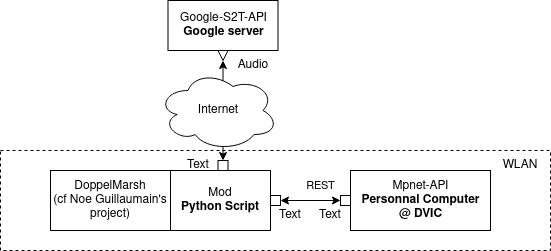

The diagram above was exported from draw.io. Its source (the exported page's mxGraphModel, read from the mxfile embedded in the PNG):
<mxGraphModel dx="655" dy="365" grid="0" gridSize="10" guides="1" tooltips="1" connect="1" arrows="1" fold="1" page="0" pageScale="1" pageWidth="850" pageHeight="1100" math="0" shadow="0">
  <root>
    <mxCell id="0" />
    <mxCell id="1" parent="0" />
    <mxCell id="osz8QeTZbkDv2dtTYw59-11" value="" style="rounded=0;whiteSpace=wrap;html=1;fillColor=none;dashed=1;" vertex="1" parent="1">
      <mxGeometry x="210" y="350" width="550" height="100" as="geometry" />
    </mxCell>
    <mxCell id="osz8QeTZbkDv2dtTYw59-1" value="&lt;div&gt;DoppelMarsh&lt;/div&gt;&lt;div&gt;(cf Noe Guillaumain's project)&lt;br&gt;&lt;/div&gt;" style="rounded=0;whiteSpace=wrap;html=1;" vertex="1" parent="1">
      <mxGeometry x="260" y="370" width="120" height="60" as="geometry" />
    </mxCell>
    <mxCell id="osz8QeTZbkDv2dtTYw59-4" value="" style="endArrow=classic;startArrow=classic;html=1;rounded=0;exitX=1;exitY=0.5;exitDx=0;exitDy=0;entryX=0;entryY=0.5;entryDx=0;entryDy=0;" edge="1" parent="1" source="osz8QeTZbkDv2dtTYw59-20" target="osz8QeTZbkDv2dtTYw59-19">
      <mxGeometry width="50" height="50" relative="1" as="geometry">
        <mxPoint x="400" y="420" as="sourcePoint" />
        <mxPoint x="520" y="400" as="targetPoint" />
      </mxGeometry>
    </mxCell>
    <mxCell id="osz8QeTZbkDv2dtTYw59-6" value="REST" style="edgeLabel;html=1;align=center;verticalAlign=middle;resizable=0;points=[];" vertex="1" connectable="0" parent="osz8QeTZbkDv2dtTYw59-4">
      <mxGeometry x="0.225" y="-3" relative="1" as="geometry">
        <mxPoint x="3" y="-18" as="offset" />
      </mxGeometry>
    </mxCell>
    <mxCell id="osz8QeTZbkDv2dtTYw59-5" value="Mpnet-API&lt;br&gt;&lt;div&gt;&lt;b&gt;Personnal Computer &lt;br&gt;&lt;/b&gt;&lt;/div&gt;&lt;div&gt;&lt;b&gt;@ DVIC&lt;/b&gt;&lt;/div&gt;" style="html=1;" vertex="1" parent="1">
      <mxGeometry x="560" y="370" width="140" height="60" as="geometry" />
    </mxCell>
    <mxCell id="osz8QeTZbkDv2dtTYw59-7" value="" style="endArrow=classic;startArrow=classic;html=1;rounded=0;exitX=0.5;exitY=0;exitDx=0;exitDy=0;entryX=1;entryY=0.5;entryDx=0;entryDy=0;" edge="1" parent="1" source="osz8QeTZbkDv2dtTYw59-22">
      <mxGeometry width="50" height="50" relative="1" as="geometry">
        <mxPoint x="297.5" y="255" as="sourcePoint" />
        <mxPoint x="432.5" y="260" as="targetPoint" />
      </mxGeometry>
    </mxCell>
    <mxCell id="osz8QeTZbkDv2dtTYw59-9" value="&lt;div&gt;Google-S2T-API&lt;/div&gt;&lt;div&gt;&lt;b&gt;Google server&lt;/b&gt;&lt;br&gt;&lt;/div&gt;" style="html=1;" vertex="1" parent="1">
      <mxGeometry x="377.5" y="200" width="110" height="50" as="geometry" />
    </mxCell>
    <mxCell id="osz8QeTZbkDv2dtTYw59-10" value="Internet" style="ellipse;shape=cloud;whiteSpace=wrap;html=1;" vertex="1" parent="1">
      <mxGeometry x="367.5" y="270" width="120" height="80" as="geometry" />
    </mxCell>
    <mxCell id="osz8QeTZbkDv2dtTYw59-12" value="WLAN" style="text;html=1;strokeColor=none;fillColor=none;align=center;verticalAlign=middle;whiteSpace=wrap;rounded=0;dashed=1;" vertex="1" parent="1">
      <mxGeometry x="700" y="350" width="60" height="30" as="geometry" />
    </mxCell>
    <mxCell id="osz8QeTZbkDv2dtTYw59-14" value="Audio" style="text;html=1;strokeColor=none;fillColor=none;align=center;verticalAlign=middle;whiteSpace=wrap;rounded=0;dashed=1;" vertex="1" parent="1">
      <mxGeometry x="432.5" y="250" width="60" height="30" as="geometry" />
    </mxCell>
    <mxCell id="osz8QeTZbkDv2dtTYw59-15" value="Text" style="text;html=1;strokeColor=none;fillColor=none;align=center;verticalAlign=middle;whiteSpace=wrap;rounded=0;dashed=1;" vertex="1" parent="1">
      <mxGeometry x="377.5" y="350" width="60" height="30" as="geometry" />
    </mxCell>
    <mxCell id="osz8QeTZbkDv2dtTYw59-16" value="Text" style="text;html=1;strokeColor=none;fillColor=none;align=center;verticalAlign=middle;whiteSpace=wrap;rounded=0;dashed=1;" vertex="1" parent="1">
      <mxGeometry x="510" y="400" width="60" height="30" as="geometry" />
    </mxCell>
    <mxCell id="osz8QeTZbkDv2dtTYw59-17" value="Text" style="text;html=1;strokeColor=none;fillColor=none;align=center;verticalAlign=middle;whiteSpace=wrap;rounded=0;dashed=1;" vertex="1" parent="1">
      <mxGeometry x="470" y="400" width="60" height="30" as="geometry" />
    </mxCell>
    <mxCell id="osz8QeTZbkDv2dtTYw59-19" value="" style="rounded=0;whiteSpace=wrap;html=1;fillColor=none;" vertex="1" parent="1">
      <mxGeometry x="550" y="395" width="10" height="10" as="geometry" />
    </mxCell>
    <mxCell id="osz8QeTZbkDv2dtTYw59-20" value="" style="rounded=0;whiteSpace=wrap;html=1;fillColor=none;" vertex="1" parent="1">
      <mxGeometry x="480" y="395" width="10" height="10" as="geometry" />
    </mxCell>
    <mxCell id="osz8QeTZbkDv2dtTYw59-22" value="" style="rounded=0;whiteSpace=wrap;html=1;fillColor=none;" vertex="1" parent="1">
      <mxGeometry x="427.5" y="360" width="10" height="10" as="geometry" />
    </mxCell>
    <mxCell id="osz8QeTZbkDv2dtTYw59-23" value="" style="triangle;whiteSpace=wrap;html=1;rounded=0;fillColor=none;rotation=90;" vertex="1" parent="1">
      <mxGeometry x="427.5" y="250" width="10" height="10" as="geometry" />
    </mxCell>
    <mxCell id="osz8QeTZbkDv2dtTYw59-24" value="&lt;div&gt;Mod&lt;/div&gt;&lt;div&gt;&lt;b&gt;Python Script&lt;/b&gt;&lt;br&gt;&lt;/div&gt;" style="rounded=0;whiteSpace=wrap;html=1;fillColor=none;" vertex="1" parent="1">
      <mxGeometry x="380" y="370" width="100" height="60" as="geometry" />
    </mxCell>
  </root>
</mxGraphModel>